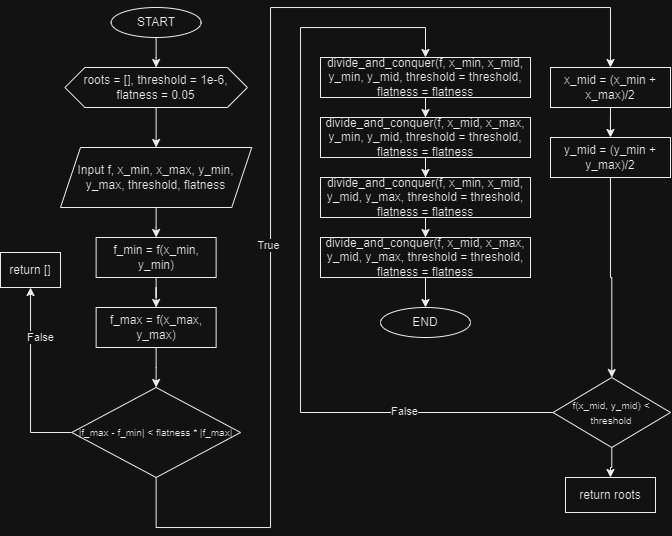

The diagram above was exported from draw.io. Its source (the exported page's mxGraphModel, read from the mxfile embedded in the PNG):
<mxGraphModel dx="989" dy="549" grid="1" gridSize="10" guides="1" tooltips="1" connect="1" arrows="1" fold="1" page="1" pageScale="1" pageWidth="827" pageHeight="1169" math="0" shadow="0">
  <root>
    <mxCell id="WIyWlLk6GJQsqaUBKTNV-0" />
    <mxCell id="WIyWlLk6GJQsqaUBKTNV-1" parent="WIyWlLk6GJQsqaUBKTNV-0" />
    <mxCell id="FEfqaY492AN5LDeCGHRH-22" value="" style="edgeStyle=orthogonalEdgeStyle;rounded=0;orthogonalLoop=1;jettySize=auto;html=1;" edge="1" parent="WIyWlLk6GJQsqaUBKTNV-1" source="FEfqaY492AN5LDeCGHRH-23" target="FEfqaY492AN5LDeCGHRH-27">
      <mxGeometry relative="1" as="geometry" />
    </mxCell>
    <mxCell id="FEfqaY492AN5LDeCGHRH-23" value="roots = [], threshold = 1e-6, flatness = 0.05" style="shape=hexagon;perimeter=hexagonPerimeter2;whiteSpace=wrap;html=1;fixedSize=1;" vertex="1" parent="WIyWlLk6GJQsqaUBKTNV-1">
      <mxGeometry x="114.38" y="80" width="182.5" height="40" as="geometry" />
    </mxCell>
    <mxCell id="FEfqaY492AN5LDeCGHRH-24" value="" style="edgeStyle=orthogonalEdgeStyle;rounded=0;orthogonalLoop=1;jettySize=auto;html=1;" edge="1" parent="WIyWlLk6GJQsqaUBKTNV-1" source="FEfqaY492AN5LDeCGHRH-25" target="FEfqaY492AN5LDeCGHRH-23">
      <mxGeometry relative="1" as="geometry" />
    </mxCell>
    <mxCell id="FEfqaY492AN5LDeCGHRH-25" value="START" style="ellipse;whiteSpace=wrap;html=1;" vertex="1" parent="WIyWlLk6GJQsqaUBKTNV-1">
      <mxGeometry x="160.63" y="20" width="90" height="30" as="geometry" />
    </mxCell>
    <mxCell id="FEfqaY492AN5LDeCGHRH-47" value="" style="edgeStyle=orthogonalEdgeStyle;rounded=0;orthogonalLoop=1;jettySize=auto;html=1;" edge="1" parent="WIyWlLk6GJQsqaUBKTNV-1" source="FEfqaY492AN5LDeCGHRH-27" target="FEfqaY492AN5LDeCGHRH-46">
      <mxGeometry relative="1" as="geometry" />
    </mxCell>
    <mxCell id="FEfqaY492AN5LDeCGHRH-27" value="Input f, x_min, x_max, y_min, y_max, threshold, flatness" style="shape=parallelogram;perimeter=parallelogramPerimeter;whiteSpace=wrap;html=1;fixedSize=1;" vertex="1" parent="WIyWlLk6GJQsqaUBKTNV-1">
      <mxGeometry x="110" y="160" width="191.25" height="60" as="geometry" />
    </mxCell>
    <mxCell id="FEfqaY492AN5LDeCGHRH-49" value="" style="edgeStyle=orthogonalEdgeStyle;rounded=0;orthogonalLoop=1;jettySize=auto;html=1;" edge="1" parent="WIyWlLk6GJQsqaUBKTNV-1" source="FEfqaY492AN5LDeCGHRH-46" target="FEfqaY492AN5LDeCGHRH-48">
      <mxGeometry relative="1" as="geometry" />
    </mxCell>
    <mxCell id="FEfqaY492AN5LDeCGHRH-46" value="f_min = f(x_min, y_min)" style="whiteSpace=wrap;html=1;" vertex="1" parent="WIyWlLk6GJQsqaUBKTNV-1">
      <mxGeometry x="145.62" y="250" width="120" height="40" as="geometry" />
    </mxCell>
    <mxCell id="FEfqaY492AN5LDeCGHRH-51" value="" style="edgeStyle=orthogonalEdgeStyle;rounded=0;orthogonalLoop=1;jettySize=auto;html=1;" edge="1" parent="WIyWlLk6GJQsqaUBKTNV-1" source="FEfqaY492AN5LDeCGHRH-48" target="FEfqaY492AN5LDeCGHRH-50">
      <mxGeometry relative="1" as="geometry" />
    </mxCell>
    <mxCell id="FEfqaY492AN5LDeCGHRH-48" value="f_max = f(x_max, y_max)" style="whiteSpace=wrap;html=1;" vertex="1" parent="WIyWlLk6GJQsqaUBKTNV-1">
      <mxGeometry x="145.63" y="320" width="120" height="40" as="geometry" />
    </mxCell>
    <mxCell id="FEfqaY492AN5LDeCGHRH-52" style="edgeStyle=orthogonalEdgeStyle;rounded=0;orthogonalLoop=1;jettySize=auto;html=1;exitX=0.5;exitY=1;exitDx=0;exitDy=0;" edge="1" parent="WIyWlLk6GJQsqaUBKTNV-1" source="FEfqaY492AN5LDeCGHRH-50" target="FEfqaY492AN5LDeCGHRH-55">
      <mxGeometry relative="1" as="geometry">
        <mxPoint x="760" y="70" as="targetPoint" />
        <Array as="points">
          <mxPoint x="206" y="540" />
          <mxPoint x="320" y="540" />
          <mxPoint x="320" y="20" />
          <mxPoint x="660" y="20" />
        </Array>
      </mxGeometry>
    </mxCell>
    <mxCell id="FEfqaY492AN5LDeCGHRH-65" value="True" style="edgeLabel;html=1;align=center;verticalAlign=middle;resizable=0;points=[];" vertex="1" connectable="0" parent="FEfqaY492AN5LDeCGHRH-52">
      <mxGeometry x="-0.1763" y="2" relative="1" as="geometry">
        <mxPoint as="offset" />
      </mxGeometry>
    </mxCell>
    <mxCell id="FEfqaY492AN5LDeCGHRH-63" value="False" style="edgeStyle=orthogonalEdgeStyle;rounded=0;orthogonalLoop=1;jettySize=auto;html=1;" edge="1" parent="WIyWlLk6GJQsqaUBKTNV-1" source="FEfqaY492AN5LDeCGHRH-50" target="FEfqaY492AN5LDeCGHRH-62">
      <mxGeometry x="0.463" y="-10" relative="1" as="geometry">
        <mxPoint as="offset" />
      </mxGeometry>
    </mxCell>
    <mxCell id="FEfqaY492AN5LDeCGHRH-50" value="&lt;font style=&quot;font-size: 10px;&quot;&gt;|f_max - f_min| &amp;lt; flatness * |f_max|&lt;/font&gt;" style="rhombus;whiteSpace=wrap;html=1;" vertex="1" parent="WIyWlLk6GJQsqaUBKTNV-1">
      <mxGeometry x="121.24000000000001" y="400" width="168.77" height="90" as="geometry" />
    </mxCell>
    <mxCell id="FEfqaY492AN5LDeCGHRH-57" value="" style="edgeStyle=orthogonalEdgeStyle;rounded=0;orthogonalLoop=1;jettySize=auto;html=1;" edge="1" parent="WIyWlLk6GJQsqaUBKTNV-1" source="FEfqaY492AN5LDeCGHRH-55" target="FEfqaY492AN5LDeCGHRH-56">
      <mxGeometry relative="1" as="geometry" />
    </mxCell>
    <mxCell id="FEfqaY492AN5LDeCGHRH-55" value="x_mid = (x_min + x_max)/2" style="whiteSpace=wrap;html=1;" vertex="1" parent="WIyWlLk6GJQsqaUBKTNV-1">
      <mxGeometry x="600" y="80" width="120" height="40" as="geometry" />
    </mxCell>
    <mxCell id="FEfqaY492AN5LDeCGHRH-59" value="" style="edgeStyle=orthogonalEdgeStyle;rounded=0;orthogonalLoop=1;jettySize=auto;html=1;" edge="1" parent="WIyWlLk6GJQsqaUBKTNV-1" source="FEfqaY492AN5LDeCGHRH-56" target="FEfqaY492AN5LDeCGHRH-58">
      <mxGeometry relative="1" as="geometry" />
    </mxCell>
    <mxCell id="FEfqaY492AN5LDeCGHRH-56" value="y_mid = (y_min + y_max)/2" style="whiteSpace=wrap;html=1;" vertex="1" parent="WIyWlLk6GJQsqaUBKTNV-1">
      <mxGeometry x="600" y="150" width="120" height="40" as="geometry" />
    </mxCell>
    <mxCell id="FEfqaY492AN5LDeCGHRH-61" value="" style="edgeStyle=orthogonalEdgeStyle;rounded=0;orthogonalLoop=1;jettySize=auto;html=1;" edge="1" parent="WIyWlLk6GJQsqaUBKTNV-1" source="FEfqaY492AN5LDeCGHRH-58" target="FEfqaY492AN5LDeCGHRH-60">
      <mxGeometry relative="1" as="geometry" />
    </mxCell>
    <mxCell id="FEfqaY492AN5LDeCGHRH-67" style="edgeStyle=orthogonalEdgeStyle;rounded=0;orthogonalLoop=1;jettySize=auto;html=1;entryX=0.5;entryY=0;entryDx=0;entryDy=0;" edge="1" parent="WIyWlLk6GJQsqaUBKTNV-1" source="FEfqaY492AN5LDeCGHRH-58" target="FEfqaY492AN5LDeCGHRH-70">
      <mxGeometry relative="1" as="geometry">
        <mxPoint x="390" y="60" as="targetPoint" />
        <Array as="points">
          <mxPoint x="350" y="425" />
          <mxPoint x="350" y="40" />
          <mxPoint x="475" y="40" />
        </Array>
      </mxGeometry>
    </mxCell>
    <mxCell id="FEfqaY492AN5LDeCGHRH-72" value="False" style="edgeLabel;html=1;align=center;verticalAlign=middle;resizable=0;points=[];" vertex="1" connectable="0" parent="FEfqaY492AN5LDeCGHRH-67">
      <mxGeometry x="-0.6243" y="-1" relative="1" as="geometry">
        <mxPoint as="offset" />
      </mxGeometry>
    </mxCell>
    <mxCell id="FEfqaY492AN5LDeCGHRH-58" value="&lt;font style=&quot;font-size: 10px;&quot;&gt;f(x_mid, y_mid) &amp;lt; threshold&lt;/font&gt;" style="rhombus;whiteSpace=wrap;html=1;" vertex="1" parent="WIyWlLk6GJQsqaUBKTNV-1">
      <mxGeometry x="602.5" y="390" width="117.5" height="70" as="geometry" />
    </mxCell>
    <mxCell id="FEfqaY492AN5LDeCGHRH-60" value="return roots" style="whiteSpace=wrap;html=1;" vertex="1" parent="WIyWlLk6GJQsqaUBKTNV-1">
      <mxGeometry x="615" y="490" width="90" height="35" as="geometry" />
    </mxCell>
    <mxCell id="FEfqaY492AN5LDeCGHRH-62" value="return []" style="whiteSpace=wrap;html=1;" vertex="1" parent="WIyWlLk6GJQsqaUBKTNV-1">
      <mxGeometry x="49.99" y="265" width="60.01" height="35" as="geometry" />
    </mxCell>
    <mxCell id="FEfqaY492AN5LDeCGHRH-74" value="" style="edgeStyle=orthogonalEdgeStyle;rounded=0;orthogonalLoop=1;jettySize=auto;html=1;" edge="1" parent="WIyWlLk6GJQsqaUBKTNV-1" source="FEfqaY492AN5LDeCGHRH-70" target="FEfqaY492AN5LDeCGHRH-73">
      <mxGeometry relative="1" as="geometry" />
    </mxCell>
    <mxCell id="FEfqaY492AN5LDeCGHRH-70" value="divide_and_conquer(f, x_min, x_mid, y_min, y_mid, threshold = threshold, flatness = flatness" style="whiteSpace=wrap;html=1;" vertex="1" parent="WIyWlLk6GJQsqaUBKTNV-1">
      <mxGeometry x="370" y="70" width="210" height="40" as="geometry" />
    </mxCell>
    <mxCell id="FEfqaY492AN5LDeCGHRH-76" value="" style="edgeStyle=orthogonalEdgeStyle;rounded=0;orthogonalLoop=1;jettySize=auto;html=1;" edge="1" parent="WIyWlLk6GJQsqaUBKTNV-1" source="FEfqaY492AN5LDeCGHRH-73" target="FEfqaY492AN5LDeCGHRH-75">
      <mxGeometry relative="1" as="geometry" />
    </mxCell>
    <mxCell id="FEfqaY492AN5LDeCGHRH-73" value="divide_and_conquer(f, x_mid, x_max, y_min, y_mid, threshold = threshold, flatness = flatness" style="whiteSpace=wrap;html=1;" vertex="1" parent="WIyWlLk6GJQsqaUBKTNV-1">
      <mxGeometry x="370" y="130" width="210" height="40" as="geometry" />
    </mxCell>
    <mxCell id="FEfqaY492AN5LDeCGHRH-79" value="" style="edgeStyle=orthogonalEdgeStyle;rounded=0;orthogonalLoop=1;jettySize=auto;html=1;" edge="1" parent="WIyWlLk6GJQsqaUBKTNV-1" source="FEfqaY492AN5LDeCGHRH-75" target="FEfqaY492AN5LDeCGHRH-78">
      <mxGeometry relative="1" as="geometry" />
    </mxCell>
    <mxCell id="FEfqaY492AN5LDeCGHRH-75" value="divide_and_conquer(f, x_min, x_mid, y_mid, y_max, threshold = threshold, flatness = flatness" style="whiteSpace=wrap;html=1;" vertex="1" parent="WIyWlLk6GJQsqaUBKTNV-1">
      <mxGeometry x="370" y="190" width="210" height="40" as="geometry" />
    </mxCell>
    <mxCell id="FEfqaY492AN5LDeCGHRH-87" value="" style="edgeStyle=orthogonalEdgeStyle;rounded=0;orthogonalLoop=1;jettySize=auto;html=1;" edge="1" parent="WIyWlLk6GJQsqaUBKTNV-1" source="FEfqaY492AN5LDeCGHRH-78" target="FEfqaY492AN5LDeCGHRH-80">
      <mxGeometry relative="1" as="geometry" />
    </mxCell>
    <mxCell id="FEfqaY492AN5LDeCGHRH-78" value="divide_and_conquer(f, x_mid, x_max, y_mid, y_max, threshold = threshold, flatness = flatness" style="whiteSpace=wrap;html=1;" vertex="1" parent="WIyWlLk6GJQsqaUBKTNV-1">
      <mxGeometry x="370" y="250" width="210" height="40" as="geometry" />
    </mxCell>
    <mxCell id="FEfqaY492AN5LDeCGHRH-80" value="END" style="ellipse;whiteSpace=wrap;html=1;" vertex="1" parent="WIyWlLk6GJQsqaUBKTNV-1">
      <mxGeometry x="430" y="320" width="90" height="30" as="geometry" />
    </mxCell>
  </root>
</mxGraphModel>